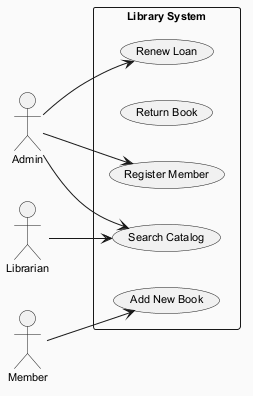

The diagram above was rendered by PlantUML. Its source (embedded in the PNG):
@startuml
skinparam backgroundColor #FAFAFA
skinparam classBackgroundColor #FFF3E0
skinparam classBorderColor #E65100
skinparam defaultFontSize 11
left to right direction
actor "Admin" as Admin
actor "Member" as Member
actor "Librarian" as Librarian
rectangle "Library System" {
  usecase "Search Catalog" as UC_SearchCatalog
  usecase "Return Book" as UC_ReturnBook
  usecase "Register Member" as UC_RegisterMember
  usecase "Add New Book" as UC_AddNewBook
  usecase "Renew Loan" as UC_RenewLoan
}
Admin --> UC_SearchCatalog
Admin --> UC_RenewLoan
Admin --> UC_RegisterMember
Member --> UC_AddNewBook
Librarian --> UC_SearchCatalog
@enduml